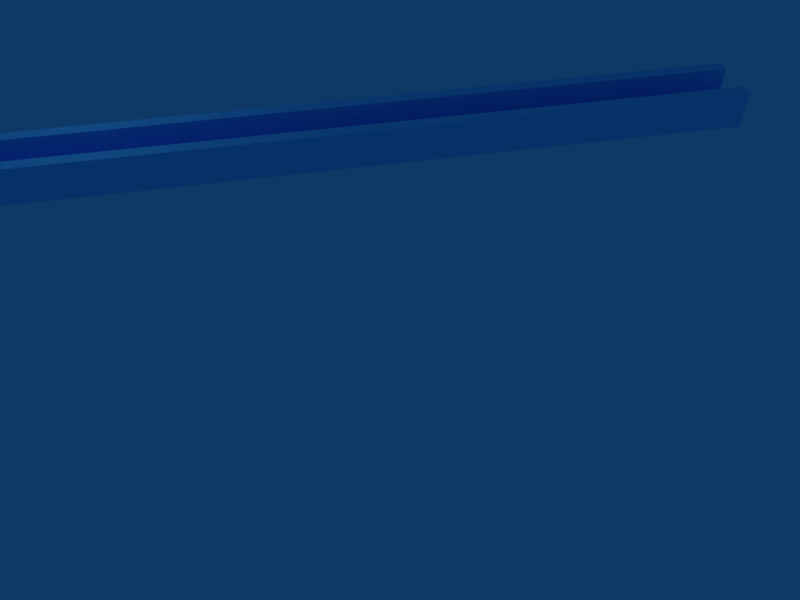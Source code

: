 # Source: queuecontainer.blend  (saved by Blender 2.49.2; exported with 4.5.12 LTS)
import bpy
from mathutils import Matrix  # noqa: F401  (used for matrix-valued properties, if any)

bpy.ops.wm.read_factory_settings(use_empty=True)
scene = bpy.context.scene
scene.name = 'Scene'

# ---- collections
col_collection_1 = bpy.data.collections.new('Collection 1'); scene.collection.children.link(col_collection_1)

# ---- materials (node trees are filled in below, after node groups)
mat_material_001 = bpy.data.materials.new('Material.001')
mat_material_001.alpha_threshold = 0.0
mat_material_001.diffuse_color = (0.4196, 0.8706, 1.0, 1.0)
mat_material_001.roughness = 0.5
mat_material_001.line_color = (0.0, 0.0, 0.0, 1.0)
mat_material_002 = bpy.data.materials.new('Material.002')
mat_material_002.alpha_threshold = 0.0
mat_material_002.diffuse_color = (0.4196, 0.8706, 1.0, 1.0)
mat_material_002.roughness = 0.5
mat_material_002.line_color = (0.0, 0.0, 0.0, 1.0)
mat_material = bpy.data.materials.new('Material')
mat_material.alpha_threshold = 0.0
mat_material.diffuse_color = (0.3417, 0.4261, 1.0, 1.0)
mat_material.roughness = 0.5
mat_material.line_color = (0.0, 0.0, 0.0, 1.0)

# ---- material node trees

# ---- world
world_world = bpy.data.worlds.new('World'); scene.world = world_world
world_world.color = (0.05656, 0.2208, 0.4)
world_world.use_sun_shadow = False
world_world.sun_shadow_jitter_overblur = 0.0
world_world.cycles.sampling_method = 'MANUAL'
world_world.cycles.sample_map_resolution = 256

# ---- cameras
cam_camera = bpy.data.cameras.new('Camera')
cam_camera.passepartout_alpha = 0.2
cam_camera.clip_end = 100.0
cam_camera.lens = 35.0
cam_camera.ortho_scale = 7.314
cam_camera.show_passepartout = False
cam_camera.show_safe_areas = True
cam_camera.dof.focus_distance = 0.0
cam_camera.dof.aperture_fstop = 128.0

# ---- lights
light_spot = bpy.data.lights.new('Spot', 'POINT')
light_spot.transmission_factor = 0.0
light_spot.cutoff_distance = 30.0
light_spot.energy = 100.0
light_spot.shadow_buffer_clip_start = 1.001
light_spot.shadow_soft_size = 1.0
light_spot.shadow_maximum_resolution = 0.006
light_spot.use_absolute_resolution = True
light_spot.cycles.use_multiple_importance_sampling = False

# ---- meshes
me_cube_003 = bpy.data.meshes.new('Cube.003')
me_cube_003.from_pydata([(21.34, 1.0, -0.3495), (21.34, -1.0, -0.3495), (-21.34, -1.0, -0.3495), (-21.34, 1.0, -0.3495), (21.34, 1.0, 0.3495), (21.34, -1.0, 0.3495), (-21.34, -1.0, 0.3495), (-21.34, 1.0, 0.3495)], [], [(0, 1, 2, 3), (4, 7, 6, 5), (0, 4, 5, 1), (1, 5, 6, 2), (2, 6, 7, 3), (4, 0, 3, 7)])
me_cube_003.materials.append(mat_material)
me_cube_003.use_remesh_preserve_volume = False
me_cube_003.use_remesh_preserve_attributes = False
me_cube_003.use_mirror_vertex_groups = False
me_cube_003.update()
me_cube_002 = bpy.data.meshes.new('Cube.002')
me_cube_002.from_pydata([(21.34, 1.0, -0.3495), (21.34, -1.0, -0.3495), (-21.34, -1.0, -0.3495), (-21.34, 1.0, -0.3495), (21.34, 1.0, 0.3495), (21.34, -1.0, 0.3495), (-21.34, -1.0, 0.3495), (-21.34, 1.0, 0.3495)], [], [(0, 1, 2, 3), (4, 7, 6, 5), (0, 4, 5, 1), (1, 5, 6, 2), (2, 6, 7, 3), (4, 0, 3, 7)])
me_cube_002.materials.append(mat_material)
me_cube_002.use_remesh_preserve_volume = False
me_cube_002.use_remesh_preserve_attributes = False
me_cube_002.use_mirror_vertex_groups = False
me_cube_002.update()
me_cube = bpy.data.meshes.new('Cube')
me_cube.from_pydata([(41.69, 1.0, -1.0), (41.69, -1.0, -1.0), (-1.0, -1.0, -1.0), (-1.0, 1.0, -1.0), (41.69, 1.0, -0.301), (41.69, -1.0, -0.301), (-1.0, -1.0, -0.301), (-1.0, 1.0, -0.301)], [], [(0, 1, 2, 3), (4, 7, 6, 5), (0, 4, 5, 1), (1, 5, 6, 2), (2, 6, 7, 3), (4, 0, 3, 7)])
me_cube.materials.append(mat_material)
me_cube.use_remesh_preserve_volume = False
me_cube.use_remesh_preserve_attributes = False
me_cube.use_mirror_vertex_groups = False
me_cube.update()

# ---- objects
ob_cube_001 = bpy.data.objects.new('Cube.001', me_cube_003)
ob_cube_002 = bpy.data.objects.new('Cube.002', me_cube_002)
ob_cube = bpy.data.objects.new('Cube', me_cube)
ob_lamp = bpy.data.objects.new('Lamp', light_spot)
ob_camera = bpy.data.objects.new('Camera', cam_camera)

# ---- transforms, parenting, visibility, modifiers, constraints
ob_cube_001.location = (10.01, 1.107, 0.5101)
ob_cube_001.rotation_euler = (1.574, -1.329e-05, -1.393e-05)
ob_cube_001.scale = (0.4678, 0.4678, 0.4678)
ob_cube_001.lock_rotations_4d = False
ob_cube_001.empty_display_type = 'ARROWS'
ob_cube_001.color = (0.0, 0.0, 0.0, 1.0)
ob_cube_001.lineart.crease_threshold = 0.0
ob_cube_001.material_slots[0].link = 'OBJECT'; ob_cube_001.material_slots[0].material = mat_material_001
ob_cube_002.location = (10.01, -0.1475, 0.51)
ob_cube_002.rotation_euler = (1.574, -1.329e-05, -1.393e-05)
ob_cube_002.scale = (0.4678, 0.4678, 0.4678)
ob_cube_002.lock_rotations_4d = False
ob_cube_002.empty_display_type = 'ARROWS'
ob_cube_002.color = (0.0, 0.0, 0.0, 1.0)
ob_cube_002.lineart.crease_threshold = 0.0
ob_cube_002.material_slots[0].link = 'OBJECT'; ob_cube_002.material_slots[0].material = mat_material_002
ob_cube.location = (0.498, 0.4795, 0.498)
ob_cube.scale = (0.4678, 0.4678, 0.4678)
ob_cube.lock_rotations_4d = False
ob_cube.empty_display_type = 'ARROWS'
ob_cube.color = (0.0, 0.0, 0.0, 1.0)
ob_cube.lineart.crease_threshold = 0.0
ob_lamp.location = (4.076, 1.005, 5.904)
ob_lamp.rotation_euler = (0.6503, 0.05522, 1.866)
ob_lamp.lock_rotations_4d = False
ob_lamp.empty_display_type = 'ARROWS'
ob_lamp.color = (0.0, 0.0, 0.0, 0.0)
ob_lamp.lineart.crease_threshold = 0.0
ob_camera.location = (8.709, -15.83, 10.39)
ob_camera.rotation_euler = (0.8149, 0.0115, -0.1738)
ob_camera.lock_rotations_4d = False
ob_camera.empty_display_type = 'ARROWS'
ob_camera.color = (0.0, 0.0, 0.0, 0.0)
ob_camera.display_type = 'WIRE'
ob_camera.show_texture_space = True
ob_camera.lineart.crease_threshold = 0.0

# ---- collection membership
col_collection_1.objects.link(ob_cube_001)
col_collection_1.objects.link(ob_cube_002)
col_collection_1.objects.link(ob_cube)
col_collection_1.objects.link(ob_lamp)
col_collection_1.objects.link(ob_camera)

# ---- scene / render settings (as saved in the file)
scene.camera = ob_camera
scene.frame_start = 1; scene.frame_end = 250; scene.frame_set(1)
scene.render.engine = 'BLENDER_EEVEE_NEXT'
scene.render.image_settings.file_format = 'JPEG'
scene.render.image_settings.color_mode = 'RGB'
scene.render.image_settings.compression = 90
scene.render.resolution_x = 800
scene.render.resolution_y = 600
scene.render.pixel_aspect_x = 100.0
scene.render.pixel_aspect_y = 100.0
scene.render.fps = 25
scene.render.dither_intensity = 0.0
scene.render.use_compositing = False
scene.render.use_sequencer = False
scene.render.bake_margin = 2
scene.render.bake_bias = 0.0
scene.render.use_stamp_time = False
scene.render.use_stamp_date = False
scene.render.use_stamp_frame = False
scene.render.use_stamp_camera = False
scene.render.use_stamp_scene = False
scene.render.use_stamp_filename = False
scene.render.use_stamp_render_time = False
scene.render.stamp_font_size = 0
scene.cycles.use_denoising = False
scene.cycles.samples = 10
scene.cycles.sampling_pattern = 'TABULATED_SOBOL'
scene.cycles.light_sampling_threshold = 0.0
scene.cycles.use_adaptive_sampling = False
scene.cycles.use_light_tree = False
scene.cycles.blur_glossy = 0.0
scene.cycles.volume_bounces = 1
scene.cycles.pixel_filter_type = 'GAUSSIAN'
scene.cycles.sample_clamp_indirect = 0.0
scene.view_settings.view_transform = 'Raw'
bpy.context.view_layer.update()
